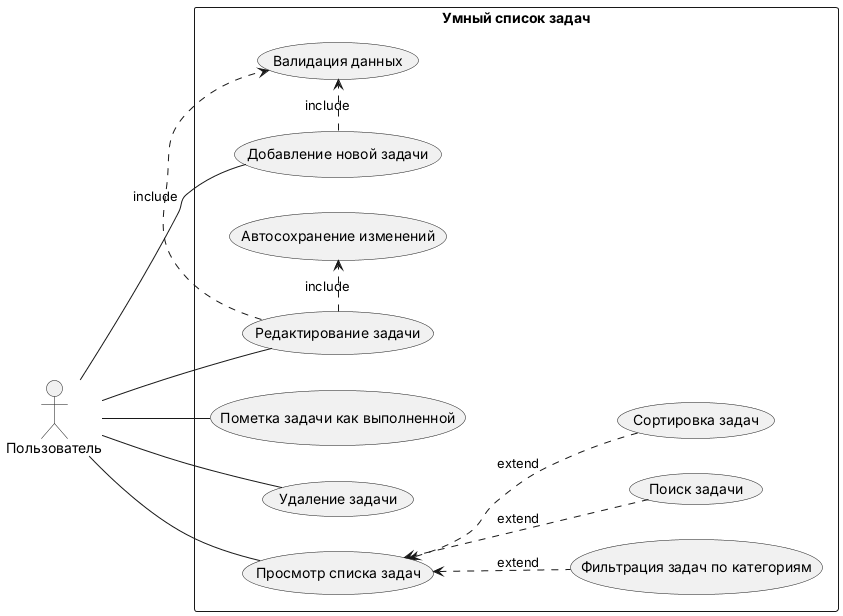

The diagram above was rendered by PlantUML. Its source (embedded in the PNG):
@startuml
left to right direction
actor Пользователь as User
rectangle "Умный список задач" {
usecase "Добавление новой задачи" as AddTask
usecase "Пометка задачи как выполненной" as CompleteTask
usecase "Редактирование задачи" as EditTask
usecase "Удаление задачи" as DeleteTask
usecase "Просмотр списка задач" as ViewTasks
usecase "Фильтрация задач по категориям" as FilterTasks
usecase "Автосохранение изменений" as AutoSave
usecase "Валидация данных" as ValidateData
usecase "Поиск задачи" as SearchTask
usecase "Сортировка задач" as SortTasks

' Include relationships
AddTask .> ValidateData : include
EditTask .> ValidateData : include
EditTask .> AutoSave : include

' Extend relationships
ViewTasks <.. FilterTasks : extend
ViewTasks <.. SearchTask : extend
ViewTasks <.. SortTasks : extend
}

' Actor associations
User -- AddTask
User -- CompleteTask
User -- EditTask
User -- DeleteTask
User -- ViewTasks
@enduml